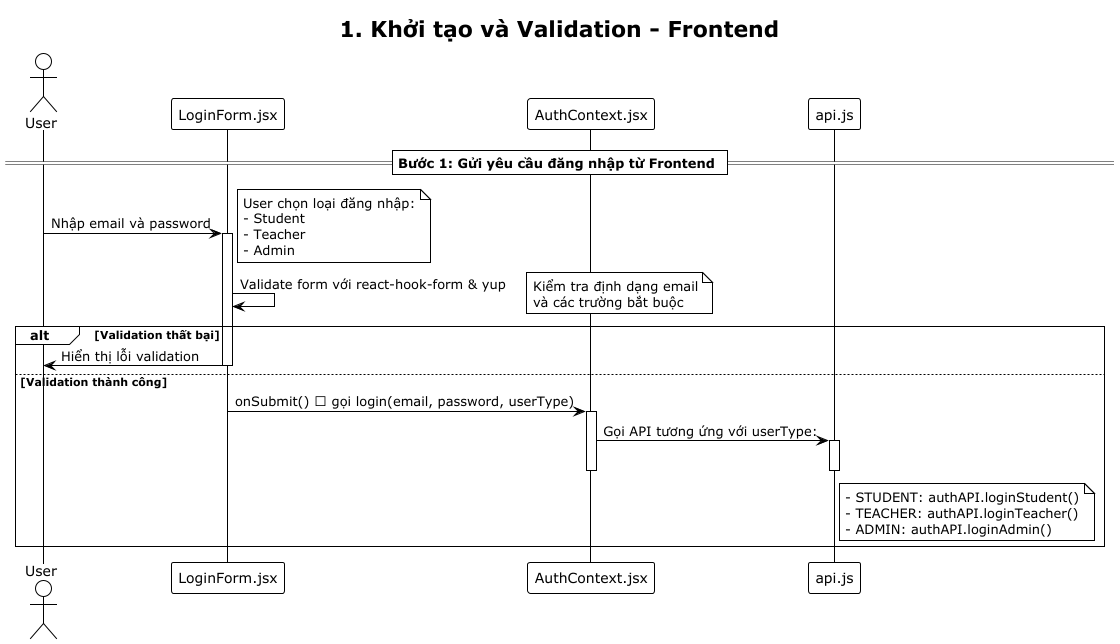

The diagram above was rendered by PlantUML. Its source (embedded in the PNG):
@startuml
!theme plain
title 1. Khởi tạo và Validation - Frontend

actor User as U
participant "LoginForm.jsx" as LF
participant "AuthContext.jsx" as AC
participant "api.js" as API

== Bước 1: Gửi yêu cầu đăng nhập từ Frontend ==

U -> LF: Nhập email và password
activate LF
note right: User chọn loại đăng nhập:\n- Student\n- Teacher\n- Admin

LF -> LF: Validate form với react-hook-form & yup
note right: Kiểm tra định dạng email\nvà các trường bắt buộc

alt Validation thất bại
    LF -> U: Hiển thị lỗi validation
    deactivate LF
else Validation thành công
    LF -> AC: onSubmit() → gọi login(email, password, userType)
    activate AC

    AC -> API: Gọi API tương ứng với userType:
    activate API
    note right of API
    - STUDENT: authAPI.loginStudent()
    - TEACHER: authAPI.loginTeacher()
    - ADMIN: authAPI.loginAdmin()
    end note
    deactivate API

    deactivate AC
    deactivate LF
end

@enduml